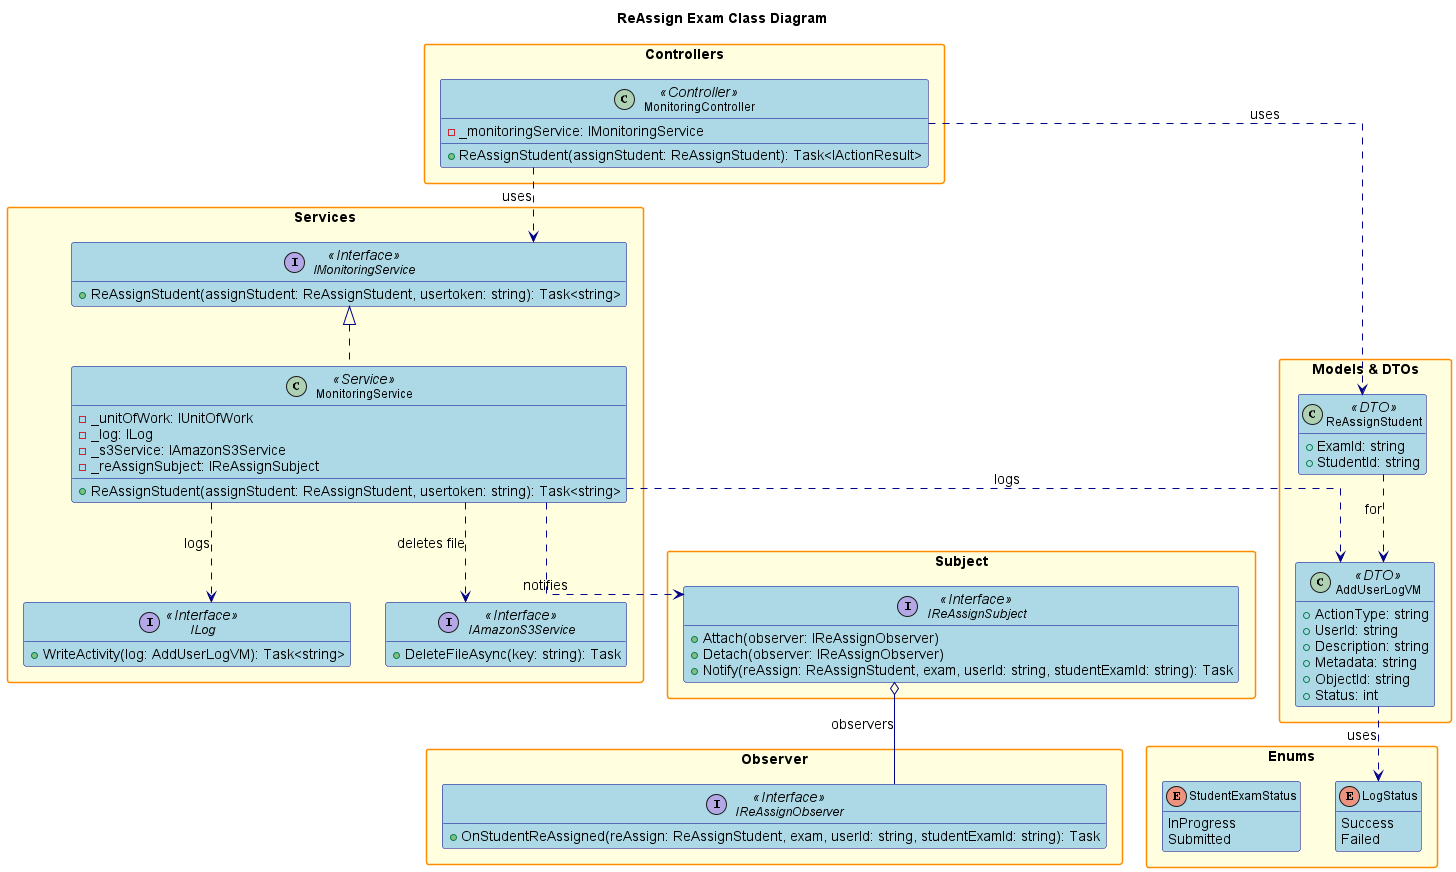

The diagram above was rendered by PlantUML. Its source (embedded in the PNG):
@startuml
' Class Diagram for ReAssign Exam Feature (tách riêng Subject/Observer, bỏ Entities, bỏ ExamHub)

title ReAssign Exam Class Diagram

hide empty members
skinparam packageStyle rectangle
skinparam linetype ortho
skinparam defaultFontSize 14
skinparam defaultFontName Arial
skinparam classFontSize 12
skinparam classFontName Arial
skinparam noteFontSize 11
skinparam noteFontName Arial

skinparam class {
    BackgroundColor LightBlue
    BorderColor DarkBlue
    ArrowColor DarkBlue
    FontSize 12
}

skinparam package {
    BackgroundColor LightYellow
    BorderColor DarkOrange
    FontSize 14
    FontStyle bold
}

skinparam interface {
    BackgroundColor LightGreen
    BorderColor DarkGreen
    FontSize 12
}

skinparam enum {
    BackgroundColor LightCyan
    BorderColor DarkCyan
    FontSize 12
}

package "Controllers" {
    class MonitoringController <<Controller>> {
        - _monitoringService: IMonitoringService
        + ReAssignStudent(assignStudent: ReAssignStudent): Task<IActionResult>
    }
}

package "Services" {
    interface IMonitoringService <<Interface>> {
        + ReAssignStudent(assignStudent: ReAssignStudent, usertoken: string): Task<string>
    }
    class MonitoringService <<Service>> {
        - _unitOfWork: IUnitOfWork
        - _log: ILog
        - _s3Service: IAmazonS3Service
        - _reAssignSubject: IReAssignSubject
        + ReAssignStudent(assignStudent: ReAssignStudent, usertoken: string): Task<string>
    }
}

package "Subject" {
    interface IReAssignSubject <<Interface>> {
        + Attach(observer: IReAssignObserver)
        + Detach(observer: IReAssignObserver)
        + Notify(reAssign: ReAssignStudent, exam, userId: string, studentExamId: string): Task
    }
}

package "Observer" {
    interface IReAssignObserver <<Interface>> {
        + OnStudentReAssigned(reAssign: ReAssignStudent, exam, userId: string, studentExamId: string): Task
    }
}

package "Services" {
    interface ILog <<Interface>> {
        + WriteActivity(log: AddUserLogVM): Task<string>
    }
    interface IAmazonS3Service <<Interface>> {
        + DeleteFileAsync(key: string): Task
    }
}

package "Models & DTOs" {
    class ReAssignStudent <<DTO>> {
        + ExamId: string
        + StudentId: string
    }
    class AddUserLogVM <<DTO>> {
        + ActionType: string
        + UserId: string
        + Description: string
        + Metadata: string
        + ObjectId: string
        + Status: int
    }
}

package "Enums" {
    enum LogStatus {
        Success
        Failed
    }
    enum StudentExamStatus {
        InProgress
        Submitted
    }
}

' Relationships
MonitoringController ..> IMonitoringService : uses
MonitoringController ..> ReAssignStudent : uses
IMonitoringService <|.. MonitoringService
MonitoringService ..> ILog : logs
MonitoringService ..> AddUserLogVM : logs
MonitoringService ..> IAmazonS3Service : deletes file
MonitoringService ..> IReAssignSubject : notifies
IReAssignSubject o-- IReAssignObserver : observers
ReAssignStudent ..> AddUserLogVM : for
AddUserLogVM ..> LogStatus : uses

@enduml